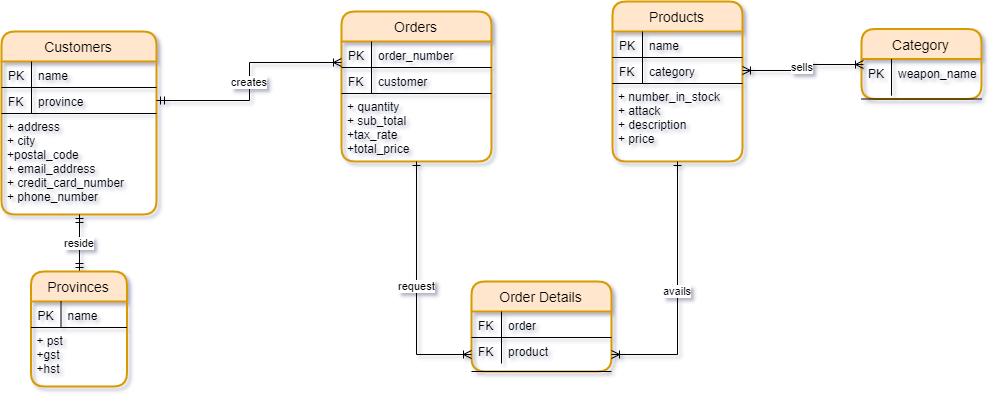

The diagram above was exported from draw.io. Its source (the exported page's mxGraphModel, read from the mxfile embedded in the PNG):
<mxGraphModel dx="1024" dy="1634" grid="1" gridSize="10" guides="1" tooltips="1" connect="1" arrows="1" fold="1" page="1" pageScale="1" pageWidth="850" pageHeight="1100" math="0" shadow="0">
  <root>
    <mxCell id="0" />
    <mxCell id="1" parent="0" />
    <mxCell id="rcw8cUePX2nunnpMHqtZ-1" value="Products" style="swimlane;childLayout=stackLayout;horizontal=1;startSize=30;horizontalStack=0;rounded=1;fontSize=14;fontStyle=0;strokeWidth=2;resizeParent=0;resizeLast=1;shadow=0;dashed=0;align=center;fillColor=#ffe6cc;strokeColor=#d79b00;" parent="1" vertex="1">
      <mxGeometry x="671" y="-380" width="130" height="160" as="geometry" />
    </mxCell>
    <mxCell id="rcw8cUePX2nunnpMHqtZ-23" value="name" style="shape=partialRectangle;top=0;left=0;right=0;bottom=1;align=left;verticalAlign=top;fillColor=none;spacingLeft=34;spacingRight=4;overflow=hidden;rotatable=0;points=[[0,0.5],[1,0.5]];portConstraint=eastwest;dropTarget=0;fontSize=12;" parent="rcw8cUePX2nunnpMHqtZ-1" vertex="1">
      <mxGeometry y="30" width="130" height="26" as="geometry" />
    </mxCell>
    <mxCell id="rcw8cUePX2nunnpMHqtZ-24" value="PK" style="shape=partialRectangle;top=0;left=0;bottom=0;fillColor=none;align=left;verticalAlign=top;spacingLeft=4;spacingRight=4;overflow=hidden;rotatable=0;points=[];portConstraint=eastwest;part=1;fontSize=12;" parent="rcw8cUePX2nunnpMHqtZ-23" vertex="1" connectable="0">
      <mxGeometry width="30" height="26" as="geometry" />
    </mxCell>
    <mxCell id="HEM7UaT32XWjPh205KHJ-48" value="category" style="shape=partialRectangle;top=0;left=0;right=0;bottom=1;align=left;verticalAlign=top;fillColor=none;spacingLeft=34;spacingRight=4;overflow=hidden;rotatable=0;points=[[0,0.5],[1,0.5]];portConstraint=eastwest;dropTarget=0;fontSize=12;" parent="rcw8cUePX2nunnpMHqtZ-1" vertex="1">
      <mxGeometry y="56" width="130" height="26" as="geometry" />
    </mxCell>
    <mxCell id="HEM7UaT32XWjPh205KHJ-49" value="FK" style="shape=partialRectangle;top=0;left=0;bottom=0;fillColor=none;align=left;verticalAlign=top;spacingLeft=4;spacingRight=4;overflow=hidden;rotatable=0;points=[];portConstraint=eastwest;part=1;fontSize=12;" parent="HEM7UaT32XWjPh205KHJ-48" vertex="1" connectable="0">
      <mxGeometry width="30" height="26" as="geometry" />
    </mxCell>
    <mxCell id="rcw8cUePX2nunnpMHqtZ-2" value="+ number_in_stock&#10;+ attack&#10;+ description&#10;+ price" style="align=left;strokeColor=none;fillColor=none;spacingLeft=4;fontSize=12;verticalAlign=top;resizable=0;rotatable=0;part=1;" parent="rcw8cUePX2nunnpMHqtZ-1" vertex="1">
      <mxGeometry y="82" width="130" height="78" as="geometry" />
    </mxCell>
    <mxCell id="rcw8cUePX2nunnpMHqtZ-3" value="Customers" style="swimlane;childLayout=stackLayout;horizontal=1;startSize=30;horizontalStack=0;fillColor=#ffe6cc;rounded=1;fontSize=14;fontStyle=0;strokeWidth=2;resizeParent=0;resizeLast=1;shadow=0;dashed=0;align=center;strokeColor=#d79b00;" parent="1" vertex="1">
      <mxGeometry x="60" y="-350" width="155" height="183" as="geometry" />
    </mxCell>
    <mxCell id="rcw8cUePX2nunnpMHqtZ-25" value="name" style="shape=partialRectangle;top=0;left=0;right=0;bottom=1;align=left;verticalAlign=top;fillColor=none;spacingLeft=34;spacingRight=4;overflow=hidden;rotatable=0;points=[[0,0.5],[1,0.5]];portConstraint=eastwest;dropTarget=0;fontSize=12;" parent="rcw8cUePX2nunnpMHqtZ-3" vertex="1">
      <mxGeometry y="30" width="155" height="26" as="geometry" />
    </mxCell>
    <mxCell id="rcw8cUePX2nunnpMHqtZ-26" value="PK" style="shape=partialRectangle;top=0;left=0;bottom=0;fillColor=none;align=left;verticalAlign=top;spacingLeft=4;spacingRight=4;overflow=hidden;rotatable=0;points=[];portConstraint=eastwest;part=1;fontSize=12;" parent="rcw8cUePX2nunnpMHqtZ-25" vertex="1" connectable="0">
      <mxGeometry width="30" height="26" as="geometry" />
    </mxCell>
    <mxCell id="_lF_in2OxiGH1yqhSry4-18" value="province" style="shape=partialRectangle;top=0;left=0;right=0;bottom=1;align=left;verticalAlign=top;fillColor=none;spacingLeft=34;spacingRight=4;overflow=hidden;rotatable=0;points=[[0,0.5],[1,0.5]];portConstraint=eastwest;dropTarget=0;fontSize=12;" parent="rcw8cUePX2nunnpMHqtZ-3" vertex="1">
      <mxGeometry y="56" width="155" height="26" as="geometry" />
    </mxCell>
    <mxCell id="_lF_in2OxiGH1yqhSry4-19" value="FK" style="shape=partialRectangle;top=0;left=0;bottom=0;fillColor=none;align=left;verticalAlign=top;spacingLeft=4;spacingRight=4;overflow=hidden;rotatable=0;points=[];portConstraint=eastwest;part=1;fontSize=12;" parent="_lF_in2OxiGH1yqhSry4-18" vertex="1" connectable="0">
      <mxGeometry width="30" height="26" as="geometry" />
    </mxCell>
    <mxCell id="rcw8cUePX2nunnpMHqtZ-4" value="+ address&#10;+ city&#10;+postal_code&#10;+ email_address&#10;+ credit_card_number&#10;+ phone_number" style="align=left;strokeColor=none;fillColor=none;spacingLeft=4;fontSize=12;verticalAlign=top;resizable=0;rotatable=0;part=1;" parent="rcw8cUePX2nunnpMHqtZ-3" vertex="1">
      <mxGeometry y="82" width="155" height="101" as="geometry" />
    </mxCell>
    <mxCell id="rcw8cUePX2nunnpMHqtZ-59" value="Orders" style="swimlane;childLayout=stackLayout;horizontal=1;startSize=30;horizontalStack=0;rounded=1;fontSize=14;fontStyle=0;strokeWidth=2;resizeParent=0;resizeLast=1;shadow=0;dashed=0;align=center;fillColor=#ffe6cc;strokeColor=#d79b00;" parent="1" vertex="1">
      <mxGeometry x="400" y="-370" width="150" height="150" as="geometry" />
    </mxCell>
    <mxCell id="rcw8cUePX2nunnpMHqtZ-60" value="order_number" style="shape=partialRectangle;top=0;left=0;right=0;bottom=1;align=left;verticalAlign=top;fillColor=none;spacingLeft=34;spacingRight=4;overflow=hidden;rotatable=0;points=[[0,0.5],[1,0.5]];portConstraint=eastwest;dropTarget=0;fontSize=12;" parent="rcw8cUePX2nunnpMHqtZ-59" vertex="1">
      <mxGeometry y="30" width="150" height="26" as="geometry" />
    </mxCell>
    <mxCell id="rcw8cUePX2nunnpMHqtZ-61" value="PK" style="shape=partialRectangle;top=0;left=0;bottom=0;fillColor=none;align=left;verticalAlign=top;spacingLeft=4;spacingRight=4;overflow=hidden;rotatable=0;points=[];portConstraint=eastwest;part=1;fontSize=12;" parent="rcw8cUePX2nunnpMHqtZ-60" vertex="1" connectable="0">
      <mxGeometry width="30" height="26" as="geometry" />
    </mxCell>
    <mxCell id="rcw8cUePX2nunnpMHqtZ-62" value="customer" style="shape=partialRectangle;top=0;left=0;right=0;bottom=1;align=left;verticalAlign=top;fillColor=none;spacingLeft=34;spacingRight=4;overflow=hidden;rotatable=0;points=[[0,0.5],[1,0.5]];portConstraint=eastwest;dropTarget=0;fontSize=12;" parent="rcw8cUePX2nunnpMHqtZ-59" vertex="1">
      <mxGeometry y="56" width="150" height="26" as="geometry" />
    </mxCell>
    <mxCell id="rcw8cUePX2nunnpMHqtZ-63" value="FK" style="shape=partialRectangle;top=0;left=0;bottom=0;fillColor=none;align=left;verticalAlign=top;spacingLeft=4;spacingRight=4;overflow=hidden;rotatable=0;points=[];portConstraint=eastwest;part=1;fontSize=12;" parent="rcw8cUePX2nunnpMHqtZ-62" vertex="1" connectable="0">
      <mxGeometry width="30" height="26" as="geometry" />
    </mxCell>
    <mxCell id="rcw8cUePX2nunnpMHqtZ-64" value="+ quantity&#10;+ sub_total&#10;+tax_rate&#10;+total_price&#10;" style="align=left;strokeColor=none;fillColor=none;spacingLeft=4;fontSize=12;verticalAlign=top;resizable=0;rotatable=0;part=1;" parent="rcw8cUePX2nunnpMHqtZ-59" vertex="1">
      <mxGeometry y="82" width="150" height="68" as="geometry" />
    </mxCell>
    <mxCell id="HEM7UaT32XWjPh205KHJ-25" value="Category" style="swimlane;childLayout=stackLayout;horizontal=1;startSize=30;horizontalStack=0;rounded=1;fontSize=14;fontStyle=0;strokeWidth=2;resizeParent=0;resizeLast=1;shadow=0;dashed=0;align=center;fillColor=#ffe6cc;strokeColor=#d79b00;" parent="1" vertex="1">
      <mxGeometry x="920" y="-352.5" width="120" height="70" as="geometry" />
    </mxCell>
    <mxCell id="HEM7UaT32XWjPh205KHJ-26" value="weapon_name" style="shape=partialRectangle;top=0;left=0;right=0;bottom=1;align=left;verticalAlign=top;fillColor=none;spacingLeft=34;spacingRight=4;overflow=hidden;rotatable=0;points=[[0,0.5],[1,0.5]];portConstraint=eastwest;dropTarget=0;fontSize=12;" parent="HEM7UaT32XWjPh205KHJ-25" vertex="1">
      <mxGeometry y="30" width="120" height="40" as="geometry" />
    </mxCell>
    <mxCell id="HEM7UaT32XWjPh205KHJ-27" value="PK" style="shape=partialRectangle;top=0;left=0;bottom=0;fillColor=none;align=left;verticalAlign=top;spacingLeft=4;spacingRight=4;overflow=hidden;rotatable=0;points=[];portConstraint=eastwest;part=1;fontSize=12;" parent="HEM7UaT32XWjPh205KHJ-26" vertex="1" connectable="0">
      <mxGeometry width="30" height="36.70588235294118" as="geometry" />
    </mxCell>
    <mxCell id="HEM7UaT32XWjPh205KHJ-29" value="Order Details" style="swimlane;childLayout=stackLayout;horizontal=1;startSize=30;horizontalStack=0;rounded=1;fontSize=14;fontStyle=0;strokeWidth=2;resizeParent=0;resizeLast=1;shadow=0;dashed=0;align=center;fillColor=#ffe6cc;strokeColor=#d79b00;" parent="1" vertex="1">
      <mxGeometry x="530" y="-100" width="140" height="90" as="geometry" />
    </mxCell>
    <mxCell id="HEM7UaT32XWjPh205KHJ-30" value="order" style="shape=partialRectangle;top=0;left=0;right=0;bottom=1;align=left;verticalAlign=top;fillColor=none;spacingLeft=34;spacingRight=4;overflow=hidden;rotatable=0;points=[[0,0.5],[1,0.5]];portConstraint=eastwest;dropTarget=0;fontSize=12;" parent="HEM7UaT32XWjPh205KHJ-29" vertex="1">
      <mxGeometry y="30" width="140" height="26" as="geometry" />
    </mxCell>
    <mxCell id="HEM7UaT32XWjPh205KHJ-31" value="FK" style="shape=partialRectangle;top=0;left=0;bottom=0;fillColor=none;align=left;verticalAlign=top;spacingLeft=4;spacingRight=4;overflow=hidden;rotatable=0;points=[];portConstraint=eastwest;part=1;fontSize=12;" parent="HEM7UaT32XWjPh205KHJ-30" vertex="1" connectable="0">
      <mxGeometry width="30" height="26" as="geometry" />
    </mxCell>
    <mxCell id="HEM7UaT32XWjPh205KHJ-32" value="product" style="shape=partialRectangle;top=0;left=0;right=0;bottom=1;align=left;verticalAlign=top;fillColor=none;spacingLeft=34;spacingRight=4;overflow=hidden;rotatable=0;points=[[0,0.5],[1,0.5]];portConstraint=eastwest;dropTarget=0;fontSize=12;" parent="HEM7UaT32XWjPh205KHJ-29" vertex="1">
      <mxGeometry y="56" width="140" height="34" as="geometry" />
    </mxCell>
    <mxCell id="HEM7UaT32XWjPh205KHJ-33" value="FK" style="shape=partialRectangle;top=0;left=0;bottom=0;fillColor=none;align=left;verticalAlign=top;spacingLeft=4;spacingRight=4;overflow=hidden;rotatable=0;points=[];portConstraint=eastwest;part=1;fontSize=12;" parent="HEM7UaT32XWjPh205KHJ-32" vertex="1" connectable="0">
      <mxGeometry width="30" height="26" as="geometry" />
    </mxCell>
    <mxCell id="HEM7UaT32XWjPh205KHJ-43" value="request" style="edgeStyle=orthogonalEdgeStyle;rounded=0;orthogonalLoop=1;jettySize=auto;html=1;entryX=0;entryY=0.5;entryDx=0;entryDy=0;startArrow=ERone;startFill=0;endArrow=ERoneToMany;endFill=0;" parent="1" source="rcw8cUePX2nunnpMHqtZ-64" target="HEM7UaT32XWjPh205KHJ-32" edge="1">
      <mxGeometry relative="1" as="geometry" />
    </mxCell>
    <mxCell id="HEM7UaT32XWjPh205KHJ-44" value="avails" style="edgeStyle=orthogonalEdgeStyle;rounded=0;orthogonalLoop=1;jettySize=auto;html=1;startArrow=ERoneToMany;startFill=0;endArrow=ERone;endFill=0;entryX=0.5;entryY=1;entryDx=0;entryDy=0;" parent="1" source="HEM7UaT32XWjPh205KHJ-32" target="rcw8cUePX2nunnpMHqtZ-2" edge="1">
      <mxGeometry relative="1" as="geometry">
        <mxPoint x="800" y="-240" as="targetPoint" />
      </mxGeometry>
    </mxCell>
    <mxCell id="HEM7UaT32XWjPh205KHJ-50" value="sells" style="edgeStyle=orthogonalEdgeStyle;rounded=0;orthogonalLoop=1;jettySize=auto;html=1;startArrow=ERoneToMany;startFill=0;endArrow=ERoneToMany;endFill=0;entryX=0.013;entryY=0.13;entryDx=0;entryDy=0;entryPerimeter=0;" parent="1" source="HEM7UaT32XWjPh205KHJ-48" target="HEM7UaT32XWjPh205KHJ-26" edge="1">
      <mxGeometry relative="1" as="geometry">
        <mxPoint x="930" y="-271" as="targetPoint" />
      </mxGeometry>
    </mxCell>
    <mxCell id="oqdAb4MXqJL3wftUpIfQ-35" value="reside" style="edgeStyle=orthogonalEdgeStyle;rounded=0;orthogonalLoop=1;jettySize=auto;html=1;entryX=0.5;entryY=1;entryDx=0;entryDy=0;startArrow=ERmandOne;startFill=0;endArrow=ERmandOne;endFill=0;" parent="1" source="HEM7UaT32XWjPh205KHJ-11" target="rcw8cUePX2nunnpMHqtZ-4" edge="1">
      <mxGeometry relative="1" as="geometry" />
    </mxCell>
    <mxCell id="HEM7UaT32XWjPh205KHJ-11" value="Provinces" style="swimlane;childLayout=stackLayout;horizontal=1;startSize=30;horizontalStack=0;fillColor=#ffe6cc;rounded=1;fontSize=14;fontStyle=0;strokeWidth=2;resizeParent=0;resizeLast=1;shadow=0;dashed=0;align=center;strokeColor=#d79b00;" parent="1" vertex="1">
      <mxGeometry x="89.5" y="-110" width="96" height="115" as="geometry" />
    </mxCell>
    <mxCell id="HEM7UaT32XWjPh205KHJ-12" value="name" style="shape=partialRectangle;top=0;left=0;right=0;bottom=1;align=left;verticalAlign=top;fillColor=none;spacingLeft=34;spacingRight=4;overflow=hidden;rotatable=0;points=[[0,0.5],[1,0.5]];portConstraint=eastwest;dropTarget=0;fontSize=12;" parent="HEM7UaT32XWjPh205KHJ-11" vertex="1">
      <mxGeometry y="30" width="96" height="26" as="geometry" />
    </mxCell>
    <mxCell id="HEM7UaT32XWjPh205KHJ-13" value="PK" style="shape=partialRectangle;top=0;left=0;bottom=0;fillColor=none;align=left;verticalAlign=top;spacingLeft=4;spacingRight=4;overflow=hidden;rotatable=0;points=[];portConstraint=eastwest;part=1;fontSize=12;" parent="HEM7UaT32XWjPh205KHJ-12" vertex="1" connectable="0">
      <mxGeometry width="30" height="26" as="geometry" />
    </mxCell>
    <mxCell id="HEM7UaT32XWjPh205KHJ-16" value="+ pst&#10;+gst&#10;+hst" style="align=left;strokeColor=none;fillColor=none;spacingLeft=4;fontSize=12;verticalAlign=top;resizable=0;rotatable=0;part=1;" parent="HEM7UaT32XWjPh205KHJ-11" vertex="1">
      <mxGeometry y="56" width="96" height="59" as="geometry" />
    </mxCell>
    <mxCell id="oqdAb4MXqJL3wftUpIfQ-36" value="creates" style="edgeStyle=orthogonalEdgeStyle;rounded=0;orthogonalLoop=1;jettySize=auto;html=1;entryX=0;entryY=-0.177;entryDx=0;entryDy=0;entryPerimeter=0;startArrow=ERmandOne;startFill=0;endArrow=ERoneToMany;endFill=0;" parent="1" source="_lF_in2OxiGH1yqhSry4-18" target="rcw8cUePX2nunnpMHqtZ-62" edge="1">
      <mxGeometry relative="1" as="geometry" />
    </mxCell>
  </root>
</mxGraphModel>